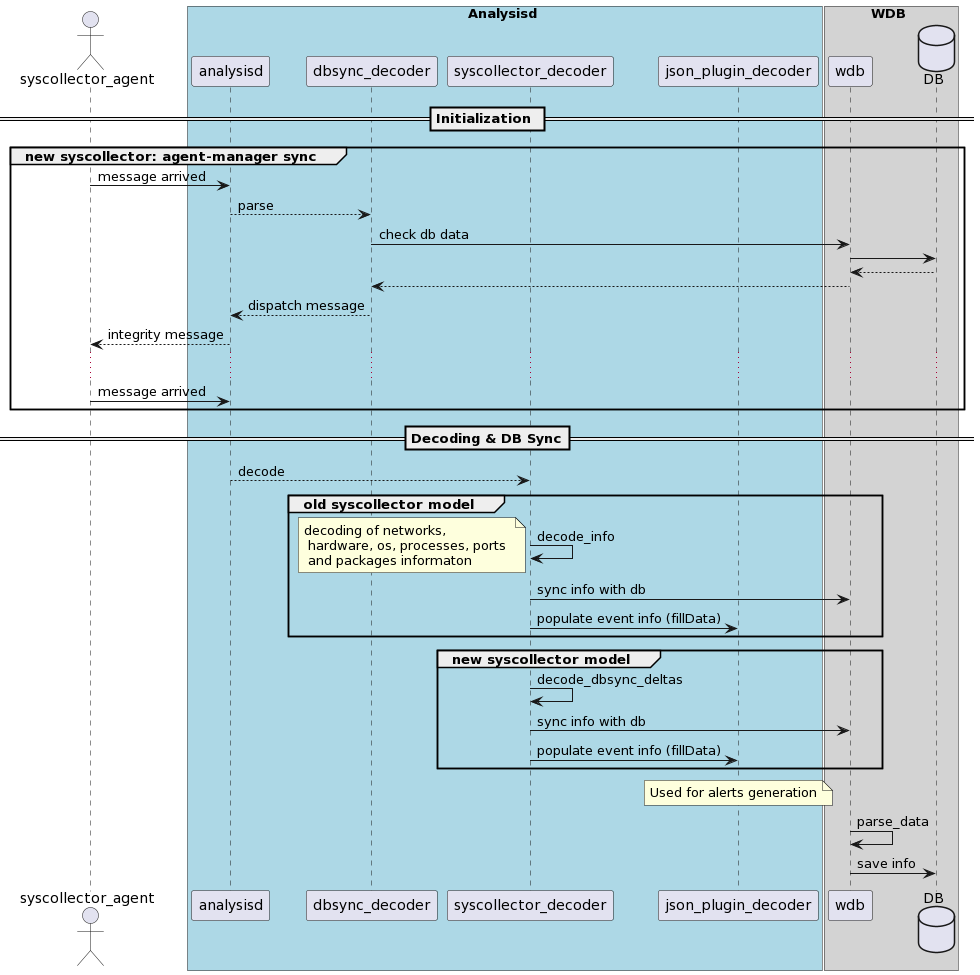

The diagram above was rendered by PlantUML. Its source (embedded in the PNG):
@startuml
' Copyright (C) 2015-2021, Wazuh Inc.
' Created by Wazuh, Inc. <info@wazuh.com>.
' This program is free software; you can redistribute it and/or modify it under the terms of GPLv2



actor syscollector_agent as sysco


box Analysisd #LightBlue
participant analysisd
participant dbsync_decoder
participant syscollector_decoder
participant json_plugin_decoder
end box

box WDB #LightGrey
participant wdb
database DB
end box

== Initialization ==

group new syscollector: agent-manager sync
sysco -> analysisd : message arrived
analysisd --> dbsync_decoder : parse
dbsync_decoder -> wdb : check db data
wdb -> DB
DB --> wdb
wdb --> dbsync_decoder
dbsync_decoder --> analysisd : dispatch message
analysisd --> sysco : integrity message
...
sysco -> analysisd : message arrived
end group


== Decoding & DB Sync==

analysisd --> syscollector_decoder : decode
group old syscollector model
syscollector_decoder -> syscollector_decoder : decode_info
note left: decoding of networks, \n hardware, os, processes, ports \n and packages informaton
syscollector_decoder -> wdb : sync info with db
syscollector_decoder -> json_plugin_decoder : populate event info (fillData)
end

group new syscollector model
syscollector_decoder -> syscollector_decoder : decode_dbsync_deltas
syscollector_decoder -> wdb : sync info with db
syscollector_decoder -> json_plugin_decoder : populate event info (fillData)
end

/ note over json_plugin_decoder: Used for alerts generation

wdb -> wdb : parse_data
wdb -> DB : save info
@enduml